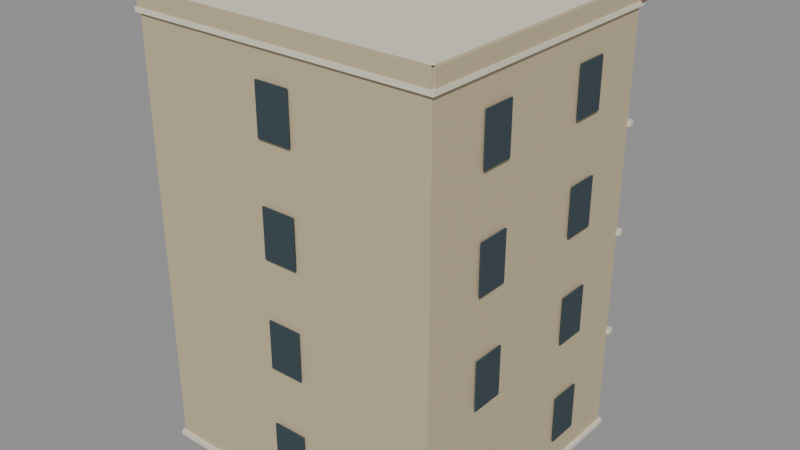 # Source: KOL_T3_MOD_06.blend  (saved by Blender 5.2.45; exported with 4.5.12 LTS)
import bpy
from mathutils import Matrix  # noqa: F401  (used for matrix-valued properties, if any)

bpy.ops.wm.read_factory_settings(use_empty=True)
scene = bpy.context.scene
scene.name = 'KOL_T3_MOD_06'

# ---- collections
col_kol_t3_mod_06__geometry = bpy.data.collections.new('KOL_T3_MOD_06__Geometry'); scene.collection.children.link(col_kol_t3_mod_06__geometry)

# ---- materials (node trees are filled in below, after node groups)
mat_t3_trim = bpy.data.materials.new('T3_Trim')
mat_t3_trim.diffuse_color = (0.7835, 0.7305, 0.5906, 1.0)
mat_t3_sand = bpy.data.materials.new('T3_Sand')
mat_t3_sand.diffuse_color = (0.5457, 0.4564, 0.2918, 1.0)
mat_t3_dark = bpy.data.materials.new('T3_Dark')
mat_t3_dark.diffuse_color = (0.03434, 0.05781, 0.07036, 1.0)
mat_t3_clay = bpy.data.materials.new('T3_Clay')
mat_t3_clay.diffuse_color = (0.2346, 0.1046, 0.08022, 1.0)

# ---- material node trees
mat_t3_trim.use_nodes = True; mat_t3_trim.node_tree.nodes.clear()
_N = mat_t3_trim.node_tree.nodes; _L = mat_t3_trim.node_tree.links
n0 = _N.new('ShaderNodeBsdfPrincipled'); n0.name = 'Principled BSDF'; n0.location = (-200, 100)
n0.inputs[0].default_value = (0.7835, 0.7305, 0.5906, 1.0)
n0.inputs[2].default_value = 0.86
n0.inputs[10].default_value = 0.005
n1 = _N.new('ShaderNodeOutputMaterial'); n1.name = 'Material Output'; n1.location = (200, 100)
_L.new(n0.outputs[0], n1.inputs[0])
n1.is_active_output = True
mat_t3_sand.use_nodes = True; mat_t3_sand.node_tree.nodes.clear()
_N = mat_t3_sand.node_tree.nodes; _L = mat_t3_sand.node_tree.links
n0 = _N.new('ShaderNodeBsdfPrincipled'); n0.name = 'Principled BSDF'; n0.location = (-200, 100)
n0.inputs[0].default_value = (0.5457, 0.4564, 0.2918, 1.0)
n0.inputs[2].default_value = 0.86
n0.inputs[10].default_value = 0.005
n1 = _N.new('ShaderNodeOutputMaterial'); n1.name = 'Material Output'; n1.location = (200, 100)
_L.new(n0.outputs[0], n1.inputs[0])
n1.is_active_output = True
mat_t3_dark.use_nodes = True; mat_t3_dark.node_tree.nodes.clear()
_N = mat_t3_dark.node_tree.nodes; _L = mat_t3_dark.node_tree.links
n0 = _N.new('ShaderNodeBsdfPrincipled'); n0.name = 'Principled BSDF'; n0.location = (-200, 100)
n0.inputs[0].default_value = (0.03434, 0.05781, 0.07036, 1.0)
n0.inputs[2].default_value = 0.86
n0.inputs[10].default_value = 0.005
n1 = _N.new('ShaderNodeOutputMaterial'); n1.name = 'Material Output'; n1.location = (200, 100)
_L.new(n0.outputs[0], n1.inputs[0])
n1.is_active_output = True
mat_t3_clay.use_nodes = True; mat_t3_clay.node_tree.nodes.clear()
_N = mat_t3_clay.node_tree.nodes; _L = mat_t3_clay.node_tree.links
n0 = _N.new('ShaderNodeBsdfPrincipled'); n0.name = 'Principled BSDF'; n0.location = (-200, 100)
n0.inputs[0].default_value = (0.2346, 0.1046, 0.08022, 1.0)
n0.inputs[2].default_value = 0.86
n0.inputs[10].default_value = 0.005
n1 = _N.new('ShaderNodeOutputMaterial'); n1.name = 'Material Output'; n1.location = (200, 100)
_L.new(n0.outputs[0], n1.inputs[0])
n1.is_active_output = True

# ---- meshes
me_kol_t3_mod_06__trim = bpy.data.meshes.new('KOL_T3_MOD_06__Trim')
me_kol_t3_mod_06__trim.from_pydata([(-17.3, 15.8, 0.0), (17.3, 15.8, 0.0), (17.3, 15.8, 0.6), (-17.3, 15.8, 0.6), (-17.3, -15.8, 0.0), (17.3, -15.8, 0.0), (17.3, -15.8, 0.6), (-17.3, -15.8, 0.6), (-17.35, 15.85, 47.97), (17.35, 15.85, 47.97), (17.35, 15.85, 48.47), (-17.35, 15.85, 48.47), (-17.35, -15.85, 47.97), (17.35, -15.85, 47.97), (17.35, -15.85, 48.47), (-17.35, -15.85, 48.47), (-12.66, 15.74, 0.175), (-8.415, 15.74, 0.175), (-8.415, 15.74, 8.225), (-12.66, 15.74, 8.225), (-12.66, 15.48, 0.175), (-8.415, 15.48, 0.175), (-8.415, 15.48, 8.225), (-12.66, 15.48, 8.225), (-2.525, 15.74, 2.725), (2.525, 15.74, 2.725), (2.525, 15.74, 9.875), (-2.525, 15.74, 9.875), (-2.525, 15.48, 2.725), (2.525, 15.48, 2.725), (2.525, 15.48, 9.875), (-2.525, 15.48, 9.875), (7.937, 15.74, 2.725), (12.99, 15.74, 2.725), (12.99, 15.74, 9.875), (7.937, 15.74, 9.875), (7.937, 15.48, 2.725), (12.99, 15.48, 2.725), (12.99, 15.48, 9.875), (7.937, 15.48, 9.875), (-12.99, 15.74, 14.73), (-7.937, 15.74, 14.73), (-7.937, 15.74, 21.88), (-12.99, 15.74, 21.88), (-12.99, 15.48, 14.73), (-7.937, 15.48, 14.73), (-7.937, 15.48, 21.88), (-12.99, 15.48, 21.88), (-2.525, 15.74, 14.73), (2.525, 15.74, 14.73), (2.525, 15.74, 21.88), (-2.525, 15.74, 21.88), (-2.525, 15.48, 14.73), (2.525, 15.48, 14.73), (2.525, 15.48, 21.88), (-2.525, 15.48, 21.88), (7.937, 15.74, 14.73), (12.99, 15.74, 14.73), (12.99, 15.74, 21.88), (7.937, 15.74, 21.88), (7.937, 15.48, 14.73), (12.99, 15.48, 14.73), (12.99, 15.48, 21.88), (7.937, 15.48, 21.88), (-12.99, 15.74, 26.73), (-7.937, 15.74, 26.73), (-7.937, 15.74, 33.88), (-12.99, 15.74, 33.88), (-12.99, 15.48, 26.73), (-7.937, 15.48, 26.73), (-7.937, 15.48, 33.88), (-12.99, 15.48, 33.88), (-2.525, 15.74, 26.73), (2.525, 15.74, 26.73), (2.525, 15.74, 33.88), (-2.525, 15.74, 33.88), (-2.525, 15.48, 26.73), (2.525, 15.48, 26.73), (2.525, 15.48, 33.88), (-2.525, 15.48, 33.88), (7.937, 15.74, 26.73), (12.99, 15.74, 26.73), (12.99, 15.74, 33.88), (7.937, 15.74, 33.88), (7.937, 15.48, 26.73), (12.99, 15.48, 26.73), (12.99, 15.48, 33.88), (7.937, 15.48, 33.88), (-12.99, 15.74, 38.72), (-7.937, 15.74, 38.72), (-7.937, 15.74, 45.88), (-12.99, 15.74, 45.88), (-12.99, 15.48, 38.72), (-7.937, 15.48, 38.72), (-7.937, 15.48, 45.88), (-12.99, 15.48, 45.88), (-2.525, 15.74, 38.72), (2.525, 15.74, 38.72), (2.525, 15.74, 45.88), (-2.525, 15.74, 45.88), (-2.525, 15.48, 38.72), (2.525, 15.48, 38.72), (2.525, 15.48, 45.88), (-2.525, 15.48, 45.88), (7.937, 15.74, 38.72), (12.99, 15.74, 38.72), (12.99, 15.74, 45.88), (7.937, 15.74, 45.88), (7.937, 15.48, 38.72), (12.99, 15.48, 38.72), (12.99, 15.48, 45.88), (7.937, 15.48, 45.88), (-14.96, 18.15, 11.82), (14.96, 18.15, 11.82), (14.96, 18.15, 12.38), (-14.96, 18.15, 12.38), (-14.96, 15.25, 11.82), (14.96, 15.25, 11.82), (14.96, 15.25, 12.38), (-14.96, 15.25, 12.38), (-15.0, 18.15, 15.24), (15.0, 18.15, 15.24), (15.0, 18.15, 15.4), (-15.0, 18.15, 15.4), (-15.0, 17.65, 15.24), (15.0, 17.65, 15.24), (15.0, 17.65, 15.4), (-15.0, 17.65, 15.4), (-14.96, 18.15, 23.83), (14.96, 18.15, 23.83), (14.96, 18.15, 24.38), (-14.96, 18.15, 24.38), (-14.96, 15.25, 23.83), (14.96, 15.25, 23.83), (14.96, 15.25, 24.38), (-14.96, 15.25, 24.38), (-15.0, 18.15, 27.24), (15.0, 18.15, 27.24), (15.0, 18.15, 27.4), (-15.0, 18.15, 27.4), (-15.0, 17.65, 27.24), (15.0, 17.65, 27.24), (15.0, 17.65, 27.4), (-15.0, 17.65, 27.4), (-14.96, 18.15, 35.83), (14.96, 18.15, 35.83), (14.96, 18.15, 36.38), (-14.96, 18.15, 36.38), (-14.96, 15.25, 35.83), (14.96, 15.25, 35.83), (14.96, 15.25, 36.38), (-14.96, 15.25, 36.38), (-15.0, 18.15, 39.24), (15.0, 18.15, 39.24), (15.0, 18.15, 39.4), (-15.0, 18.15, 39.4), (-15.0, 17.65, 39.24), (15.0, 17.65, 39.24), (15.0, 17.65, 39.4), (-15.0, 17.65, 39.4), (-17.3, 16.1, 11.88), (17.3, 16.1, 11.88), (17.3, 16.1, 12.43), (-17.3, 16.1, 12.43), (-17.3, 15.4, 11.88), (17.3, 15.4, 11.88), (17.3, 15.4, 12.43), (-17.3, 15.4, 12.43), (-17.3, 16.1, 23.88), (17.3, 16.1, 23.88), (17.3, 16.1, 24.42), (-17.3, 16.1, 24.42), (-17.3, 15.4, 23.88), (17.3, 15.4, 23.88), (17.3, 15.4, 24.42), (-17.3, 15.4, 24.42), (-17.3, 16.1, 35.88), (17.3, 16.1, 35.88), (17.3, 16.1, 36.42), (-17.3, 16.1, 36.42), (-17.3, 15.4, 35.88), (17.3, 15.4, 35.88), (17.3, 15.4, 36.42), (-17.3, 15.4, 36.42)], [], [(0, 3, 2, 1), (4, 5, 6, 7), (0, 4, 7, 3), (1, 2, 6, 5), (0, 1, 5, 4), (3, 7, 6, 2), (8, 11, 10, 9), (12, 13, 14, 15), (8, 12, 15, 11), (9, 10, 14, 13), (8, 9, 13, 12), (11, 15, 14, 10), (16, 19, 18, 17), (20, 21, 22, 23), (16, 20, 23, 19), (17, 18, 22, 21), (16, 17, 21, 20), (19, 23, 22, 18), (24, 27, 26, 25), (28, 29, 30, 31), (24, 28, 31, 27), (25, 26, 30, 29), (24, 25, 29, 28), (27, 31, 30, 26), (32, 35, 34, 33), (36, 37, 38, 39), (32, 36, 39, 35), (33, 34, 38, 37), (32, 33, 37, 36), (35, 39, 38, 34), (40, 43, 42, 41), (44, 45, 46, 47), (40, 44, 47, 43), (41, 42, 46, 45), (40, 41, 45, 44), (43, 47, 46, 42), (48, 51, 50, 49), (52, 53, 54, 55), (48, 52, 55, 51), (49, 50, 54, 53), (48, 49, 53, 52), (51, 55, 54, 50), (56, 59, 58, 57), (60, 61, 62, 63), (56, 60, 63, 59), (57, 58, 62, 61), (56, 57, 61, 60), (59, 63, 62, 58), (64, 67, 66, 65), (68, 69, 70, 71), (64, 68, 71, 67), (65, 66, 70, 69), (64, 65, 69, 68), (67, 71, 70, 66), (72, 75, 74, 73), (76, 77, 78, 79), (72, 76, 79, 75), (73, 74, 78, 77), (72, 73, 77, 76), (75, 79, 78, 74), (80, 83, 82, 81), (84, 85, 86, 87), (80, 84, 87, 83), (81, 82, 86, 85), (80, 81, 85, 84), (83, 87, 86, 82), (88, 91, 90, 89), (92, 93, 94, 95), (88, 92, 95, 91), (89, 90, 94, 93), (88, 89, 93, 92), (91, 95, 94, 90), (96, 99, 98, 97), (100, 101, 102, 103), (96, 100, 103, 99), (97, 98, 102, 101), (96, 97, 101, 100), (99, 103, 102, 98), (104, 107, 106, 105), (108, 109, 110, 111), (104, 108, 111, 107), (105, 106, 110, 109), (104, 105, 109, 108), (107, 111, 110, 106), (112, 115, 114, 113), (116, 117, 118, 119), (112, 116, 119, 115), (113, 114, 118, 117), (112, 113, 117, 116), (115, 119, 118, 114), (120, 123, 122, 121), (124, 125, 126, 127), (120, 124, 127, 123), (121, 122, 126, 125), (120, 121, 125, 124), (123, 127, 126, 122), (128, 131, 130, 129), (132, 133, 134, 135), (128, 132, 135, 131), (129, 130, 134, 133), (128, 129, 133, 132), (131, 135, 134, 130), (136, 139, 138, 137), (140, 141, 142, 143), (136, 140, 143, 139), (137, 138, 142, 141), (136, 137, 141, 140), (139, 143, 142, 138), (144, 147, 146, 145), (148, 149, 150, 151), (144, 148, 151, 147), (145, 146, 150, 149), (144, 145, 149, 148), (147, 151, 150, 146), (152, 155, 154, 153), (156, 157, 158, 159), (152, 156, 159, 155), (153, 154, 158, 157), (152, 153, 157, 156), (155, 159, 158, 154), (160, 163, 162, 161), (164, 165, 166, 167), (160, 164, 167, 163), (161, 162, 166, 165), (160, 161, 165, 164), (163, 167, 166, 162), (168, 171, 170, 169), (172, 173, 174, 175), (168, 172, 175, 171), (169, 170, 174, 173), (168, 169, 173, 172), (171, 175, 174, 170), (176, 179, 178, 177), (180, 181, 182, 183), (176, 180, 183, 179), (177, 178, 182, 181), (176, 177, 181, 180), (179, 183, 182, 178)])
me_kol_t3_mod_06__trim.materials.append(mat_t3_trim)
me_kol_t3_mod_06__trim.update()
me_kol_t3_mod_06__body = bpy.data.meshes.new('KOL_T3_MOD_06__Body')
me_kol_t3_mod_06__body.from_pydata([(-17.0, 15.5, 0.45), (17.0, 15.5, 0.45), (17.0, 15.5, 48.0), (-17.0, 15.5, 48.0), (-17.0, -15.5, 0.45), (17.0, -15.5, 0.45), (17.0, -15.5, 48.0), (-17.0, -15.5, 48.0), (-17.05, 15.75, 48.45), (17.05, 15.75, 48.45), (17.05, 15.75, 50.15), (-17.05, 15.75, 50.15), (-17.05, 15.25, 48.45), (17.05, 15.25, 48.45), (17.05, 15.25, 50.15), (-17.05, 15.25, 50.15), (-17.05, -15.25, 48.45), (17.05, -15.25, 48.45), (17.05, -15.25, 50.15), (-17.05, -15.25, 50.15), (-17.05, -15.75, 48.45), (17.05, -15.75, 48.45), (17.05, -15.75, 50.15), (-17.05, -15.75, 50.15), (-17.25, 15.5, 48.45), (-16.75, 15.5, 48.45), (-16.75, 15.5, 50.15), (-17.25, 15.5, 50.15), (-17.25, -15.5, 48.45), (-16.75, -15.5, 48.45), (-16.75, -15.5, 50.15), (-17.25, -15.5, 50.15), (16.75, 15.5, 48.45), (17.25, 15.5, 48.45), (17.25, 15.5, 50.15), (16.75, 15.5, 50.15), (16.75, -15.5, 48.45), (17.25, -15.5, 48.45), (17.25, -15.5, 50.15), (16.75, -15.5, 50.15), (-14.96, 18.09, 12.35), (14.96, 18.09, 12.35), (14.96, 18.09, 15.25), (-14.96, 18.09, 15.25), (-14.96, 17.71, 12.35), (14.96, 17.71, 12.35), (14.96, 17.71, 15.25), (-14.96, 17.71, 15.25), (-14.96, 17.9, 12.35), (-14.58, 17.9, 12.35), (-14.58, 17.9, 15.25), (-14.96, 17.9, 15.25), (-14.96, 15.25, 12.35), (-14.58, 15.25, 12.35), (-14.58, 15.25, 15.25), (-14.96, 15.25, 15.25), (14.58, 17.9, 12.35), (14.96, 17.9, 12.35), (14.96, 17.9, 15.25), (14.58, 17.9, 15.25), (14.58, 15.25, 12.35), (14.96, 15.25, 12.35), (14.96, 15.25, 15.25), (14.58, 15.25, 15.25), (-14.96, 18.09, 24.35), (14.96, 18.09, 24.35), (14.96, 18.09, 27.25), (-14.96, 18.09, 27.25), (-14.96, 17.71, 24.35), (14.96, 17.71, 24.35), (14.96, 17.71, 27.25), (-14.96, 17.71, 27.25), (-14.96, 17.9, 24.35), (-14.58, 17.9, 24.35), (-14.58, 17.9, 27.25), (-14.96, 17.9, 27.25), (-14.96, 15.25, 24.35), (-14.58, 15.25, 24.35), (-14.58, 15.25, 27.25), (-14.96, 15.25, 27.25), (14.58, 17.9, 24.35), (14.96, 17.9, 24.35), (14.96, 17.9, 27.25), (14.58, 17.9, 27.25), (14.58, 15.25, 24.35), (14.96, 15.25, 24.35), (14.96, 15.25, 27.25), (14.58, 15.25, 27.25), (-14.96, 18.09, 36.35), (14.96, 18.09, 36.35), (14.96, 18.09, 39.25), (-14.96, 18.09, 39.25), (-14.96, 17.71, 36.35), (14.96, 17.71, 36.35), (14.96, 17.71, 39.25), (-14.96, 17.71, 39.25), (-14.96, 17.9, 36.35), (-14.58, 17.9, 36.35), (-14.58, 17.9, 39.25), (-14.96, 17.9, 39.25), (-14.96, 15.25, 36.35), (-14.58, 15.25, 36.35), (-14.58, 15.25, 39.25), (-14.96, 15.25, 39.25), (14.58, 17.9, 36.35), (14.96, 17.9, 36.35), (14.96, 17.9, 39.25), (14.58, 17.9, 39.25), (14.58, 15.25, 36.35), (14.96, 15.25, 36.35), (14.96, 15.25, 39.25), (14.58, 15.25, 39.25)], [], [(0, 3, 2, 1), (4, 5, 6, 7), (0, 4, 7, 3), (1, 2, 6, 5), (0, 1, 5, 4), (3, 7, 6, 2), (8, 11, 10, 9), (12, 13, 14, 15), (8, 12, 15, 11), (9, 10, 14, 13), (8, 9, 13, 12), (11, 15, 14, 10), (16, 19, 18, 17), (20, 21, 22, 23), (16, 20, 23, 19), (17, 18, 22, 21), (16, 17, 21, 20), (19, 23, 22, 18), (24, 27, 26, 25), (28, 29, 30, 31), (24, 28, 31, 27), (25, 26, 30, 29), (24, 25, 29, 28), (27, 31, 30, 26), (32, 35, 34, 33), (36, 37, 38, 39), (32, 36, 39, 35), (33, 34, 38, 37), (32, 33, 37, 36), (35, 39, 38, 34), (40, 43, 42, 41), (44, 45, 46, 47), (40, 44, 47, 43), (41, 42, 46, 45), (40, 41, 45, 44), (43, 47, 46, 42), (48, 51, 50, 49), (52, 53, 54, 55), (48, 52, 55, 51), (49, 50, 54, 53), (48, 49, 53, 52), (51, 55, 54, 50), (56, 59, 58, 57), (60, 61, 62, 63), (56, 60, 63, 59), (57, 58, 62, 61), (56, 57, 61, 60), (59, 63, 62, 58), (64, 67, 66, 65), (68, 69, 70, 71), (64, 68, 71, 67), (65, 66, 70, 69), (64, 65, 69, 68), (67, 71, 70, 66), (72, 75, 74, 73), (76, 77, 78, 79), (72, 76, 79, 75), (73, 74, 78, 77), (72, 73, 77, 76), (75, 79, 78, 74), (80, 83, 82, 81), (84, 85, 86, 87), (80, 84, 87, 83), (81, 82, 86, 85), (80, 81, 85, 84), (83, 87, 86, 82), (88, 91, 90, 89), (92, 93, 94, 95), (88, 92, 95, 91), (89, 90, 94, 93), (88, 89, 93, 92), (91, 95, 94, 90), (96, 99, 98, 97), (100, 101, 102, 103), (96, 100, 103, 99), (97, 98, 102, 101), (96, 97, 101, 100), (99, 103, 102, 98), (104, 107, 106, 105), (108, 109, 110, 111), (104, 108, 111, 107), (105, 106, 110, 109), (104, 105, 109, 108), (107, 111, 110, 106)])
me_kol_t3_mod_06__body.materials.append(mat_t3_sand)
me_kol_t3_mod_06__body.update()
me_kol_t3_mod_06__dark = bpy.data.meshes.new('KOL_T3_MOD_06__Dark')
me_kol_t3_mod_06__dark.from_pydata([(-17.37, -8.93, 3.6), (-17.37, -5.33, 3.6), (-17.37, -5.33, 9.0), (-17.37, -8.93, 9.0), (-17.19, -8.93, 3.6), (-17.19, -5.33, 3.6), (-17.19, -5.33, 9.0), (-17.19, -8.93, 9.0), (-17.37, 5.33, 3.6), (-17.37, 8.93, 3.6), (-17.37, 8.93, 9.0), (-17.37, 5.33, 9.0), (-17.19, 5.33, 3.6), (-17.19, 8.93, 3.6), (-17.19, 8.93, 9.0), (-17.19, 5.33, 9.0), (17.37, 8.93, 3.6), (17.37, 5.33, 3.6), (17.37, 5.33, 9.0), (17.37, 8.93, 9.0), (17.19, 8.93, 3.6), (17.19, 5.33, 3.6), (17.19, 5.33, 9.0), (17.19, 8.93, 9.0), (17.37, -5.33, 3.6), (17.37, -8.93, 3.6), (17.37, -8.93, 9.0), (17.37, -5.33, 9.0), (17.19, -5.33, 3.6), (17.19, -8.93, 3.6), (17.19, -8.93, 9.0), (17.19, -5.33, 9.0), (1.9, -15.87, 3.6), (-1.9, -15.87, 3.6), (-1.9, -15.87, 9.0), (1.9, -15.87, 9.0), (1.9, -15.69, 3.6), (-1.9, -15.69, 3.6), (-1.9, -15.69, 9.0), (1.9, -15.69, 9.0), (-17.37, -8.93, 15.6), (-17.37, -5.33, 15.6), (-17.37, -5.33, 21.0), (-17.37, -8.93, 21.0), (-17.19, -8.93, 15.6), (-17.19, -5.33, 15.6), (-17.19, -5.33, 21.0), (-17.19, -8.93, 21.0), (-17.37, 5.33, 15.6), (-17.37, 8.93, 15.6), (-17.37, 8.93, 21.0), (-17.37, 5.33, 21.0), (-17.19, 5.33, 15.6), (-17.19, 8.93, 15.6), (-17.19, 8.93, 21.0), (-17.19, 5.33, 21.0), (17.37, 8.93, 15.6), (17.37, 5.33, 15.6), (17.37, 5.33, 21.0), (17.37, 8.93, 21.0), (17.19, 8.93, 15.6), (17.19, 5.33, 15.6), (17.19, 5.33, 21.0), (17.19, 8.93, 21.0), (17.37, -5.33, 15.6), (17.37, -8.93, 15.6), (17.37, -8.93, 21.0), (17.37, -5.33, 21.0), (17.19, -5.33, 15.6), (17.19, -8.93, 15.6), (17.19, -8.93, 21.0), (17.19, -5.33, 21.0), (1.9, -15.87, 15.6), (-1.9, -15.87, 15.6), (-1.9, -15.87, 21.0), (1.9, -15.87, 21.0), (1.9, -15.69, 15.6), (-1.9, -15.69, 15.6), (-1.9, -15.69, 21.0), (1.9, -15.69, 21.0), (-17.37, -8.93, 27.6), (-17.37, -5.33, 27.6), (-17.37, -5.33, 33.0), (-17.37, -8.93, 33.0), (-17.19, -8.93, 27.6), (-17.19, -5.33, 27.6), (-17.19, -5.33, 33.0), (-17.19, -8.93, 33.0), (-17.37, 5.33, 27.6), (-17.37, 8.93, 27.6), (-17.37, 8.93, 33.0), (-17.37, 5.33, 33.0), (-17.19, 5.33, 27.6), (-17.19, 8.93, 27.6), (-17.19, 8.93, 33.0), (-17.19, 5.33, 33.0), (17.37, 8.93, 27.6), (17.37, 5.33, 27.6), (17.37, 5.33, 33.0), (17.37, 8.93, 33.0), (17.19, 8.93, 27.6), (17.19, 5.33, 27.6), (17.19, 5.33, 33.0), (17.19, 8.93, 33.0), (17.37, -5.33, 27.6), (17.37, -8.93, 27.6), (17.37, -8.93, 33.0), (17.37, -5.33, 33.0), (17.19, -5.33, 27.6), (17.19, -8.93, 27.6), (17.19, -8.93, 33.0), (17.19, -5.33, 33.0), (1.9, -15.87, 27.6), (-1.9, -15.87, 27.6), (-1.9, -15.87, 33.0), (1.9, -15.87, 33.0), (1.9, -15.69, 27.6), (-1.9, -15.69, 27.6), (-1.9, -15.69, 33.0), (1.9, -15.69, 33.0), (-17.37, -8.93, 39.6), (-17.37, -5.33, 39.6), (-17.37, -5.33, 45.0), (-17.37, -8.93, 45.0), (-17.19, -8.93, 39.6), (-17.19, -5.33, 39.6), (-17.19, -5.33, 45.0), (-17.19, -8.93, 45.0), (-17.37, 5.33, 39.6), (-17.37, 8.93, 39.6), (-17.37, 8.93, 45.0), (-17.37, 5.33, 45.0), (-17.19, 5.33, 39.6), (-17.19, 8.93, 39.6), (-17.19, 8.93, 45.0), (-17.19, 5.33, 45.0), (17.37, 8.93, 39.6), (17.37, 5.33, 39.6), (17.37, 5.33, 45.0), (17.37, 8.93, 45.0), (17.19, 8.93, 39.6), (17.19, 5.33, 39.6), (17.19, 5.33, 45.0), (17.19, 8.93, 45.0), (17.37, -5.33, 39.6), (17.37, -8.93, 39.6), (17.37, -8.93, 45.0), (17.37, -5.33, 45.0), (17.19, -5.33, 39.6), (17.19, -8.93, 39.6), (17.19, -8.93, 45.0), (17.19, -5.33, 45.0), (1.9, -15.87, 39.6), (-1.9, -15.87, 39.6), (-1.9, -15.87, 45.0), (1.9, -15.87, 45.0), (1.9, -15.69, 39.6), (-1.9, -15.69, 39.6), (-1.9, -15.69, 45.0), (1.9, -15.69, 45.0), (-12.39, 15.87, 0.45), (-8.69, 15.87, 0.45), (-8.69, 15.87, 7.95), (-12.39, 15.87, 7.95), (-12.39, 15.69, 0.45), (-8.69, 15.69, 0.45), (-8.69, 15.69, 7.95), (-12.39, 15.69, 7.95), (-2.25, 15.87, 3.0), (2.25, 15.87, 3.0), (2.25, 15.87, 9.6), (-2.25, 15.87, 9.6), (-2.25, 15.69, 3.0), (2.25, 15.69, 3.0), (2.25, 15.69, 9.6), (-2.25, 15.69, 9.6), (8.212, 15.87, 3.0), (12.71, 15.87, 3.0), (12.71, 15.87, 9.6), (8.212, 15.87, 9.6), (8.212, 15.69, 3.0), (12.71, 15.69, 3.0), (12.71, 15.69, 9.6), (8.212, 15.69, 9.6), (-12.71, 15.87, 15.0), (-8.212, 15.87, 15.0), (-8.212, 15.87, 21.6), (-12.71, 15.87, 21.6), (-12.71, 15.69, 15.0), (-8.212, 15.69, 15.0), (-8.212, 15.69, 21.6), (-12.71, 15.69, 21.6), (-2.25, 15.87, 15.0), (2.25, 15.87, 15.0), (2.25, 15.87, 21.6), (-2.25, 15.87, 21.6), (-2.25, 15.69, 15.0), (2.25, 15.69, 15.0), (2.25, 15.69, 21.6), (-2.25, 15.69, 21.6), (8.212, 15.87, 15.0), (12.71, 15.87, 15.0), (12.71, 15.87, 21.6), (8.212, 15.87, 21.6), (8.212, 15.69, 15.0), (12.71, 15.69, 15.0), (12.71, 15.69, 21.6), (8.212, 15.69, 21.6), (-12.71, 15.87, 27.0), (-8.212, 15.87, 27.0), (-8.212, 15.87, 33.6), (-12.71, 15.87, 33.6), (-12.71, 15.69, 27.0), (-8.212, 15.69, 27.0), (-8.212, 15.69, 33.6), (-12.71, 15.69, 33.6), (-2.25, 15.87, 27.0), (2.25, 15.87, 27.0), (2.25, 15.87, 33.6), (-2.25, 15.87, 33.6), (-2.25, 15.69, 27.0), (2.25, 15.69, 27.0), (2.25, 15.69, 33.6), (-2.25, 15.69, 33.6), (8.212, 15.87, 27.0), (12.71, 15.87, 27.0), (12.71, 15.87, 33.6), (8.212, 15.87, 33.6), (8.212, 15.69, 27.0), (12.71, 15.69, 27.0), (12.71, 15.69, 33.6), (8.212, 15.69, 33.6), (-12.71, 15.87, 39.0), (-8.212, 15.87, 39.0), (-8.212, 15.87, 45.6), (-12.71, 15.87, 45.6), (-12.71, 15.69, 39.0), (-8.212, 15.69, 39.0), (-8.212, 15.69, 45.6), (-12.71, 15.69, 45.6), (-2.25, 15.87, 39.0), (2.25, 15.87, 39.0), (2.25, 15.87, 45.6), (-2.25, 15.87, 45.6), (-2.25, 15.69, 39.0), (2.25, 15.69, 39.0), (2.25, 15.69, 45.6), (-2.25, 15.69, 45.6), (8.212, 15.87, 39.0), (12.71, 15.87, 39.0), (12.71, 15.87, 45.6), (8.212, 15.87, 45.6), (8.212, 15.69, 39.0), (12.71, 15.69, 39.0), (12.71, 15.69, 45.6), (8.212, 15.69, 45.6)], [], [(0, 3, 2, 1), (4, 5, 6, 7), (0, 4, 7, 3), (1, 2, 6, 5), (0, 1, 5, 4), (3, 7, 6, 2), (8, 11, 10, 9), (12, 13, 14, 15), (8, 12, 15, 11), (9, 10, 14, 13), (8, 9, 13, 12), (11, 15, 14, 10), (16, 19, 18, 17), (20, 21, 22, 23), (16, 20, 23, 19), (17, 18, 22, 21), (16, 17, 21, 20), (19, 23, 22, 18), (24, 27, 26, 25), (28, 29, 30, 31), (24, 28, 31, 27), (25, 26, 30, 29), (24, 25, 29, 28), (27, 31, 30, 26), (32, 35, 34, 33), (36, 37, 38, 39), (32, 36, 39, 35), (33, 34, 38, 37), (32, 33, 37, 36), (35, 39, 38, 34), (40, 43, 42, 41), (44, 45, 46, 47), (40, 44, 47, 43), (41, 42, 46, 45), (40, 41, 45, 44), (43, 47, 46, 42), (48, 51, 50, 49), (52, 53, 54, 55), (48, 52, 55, 51), (49, 50, 54, 53), (48, 49, 53, 52), (51, 55, 54, 50), (56, 59, 58, 57), (60, 61, 62, 63), (56, 60, 63, 59), (57, 58, 62, 61), (56, 57, 61, 60), (59, 63, 62, 58), (64, 67, 66, 65), (68, 69, 70, 71), (64, 68, 71, 67), (65, 66, 70, 69), (64, 65, 69, 68), (67, 71, 70, 66), (72, 75, 74, 73), (76, 77, 78, 79), (72, 76, 79, 75), (73, 74, 78, 77), (72, 73, 77, 76), (75, 79, 78, 74), (80, 83, 82, 81), (84, 85, 86, 87), (80, 84, 87, 83), (81, 82, 86, 85), (80, 81, 85, 84), (83, 87, 86, 82), (88, 91, 90, 89), (92, 93, 94, 95), (88, 92, 95, 91), (89, 90, 94, 93), (88, 89, 93, 92), (91, 95, 94, 90), (96, 99, 98, 97), (100, 101, 102, 103), (96, 100, 103, 99), (97, 98, 102, 101), (96, 97, 101, 100), (99, 103, 102, 98), (104, 107, 106, 105), (108, 109, 110, 111), (104, 108, 111, 107), (105, 106, 110, 109), (104, 105, 109, 108), (107, 111, 110, 106), (112, 115, 114, 113), (116, 117, 118, 119), (112, 116, 119, 115), (113, 114, 118, 117), (112, 113, 117, 116), (115, 119, 118, 114), (120, 123, 122, 121), (124, 125, 126, 127), (120, 124, 127, 123), (121, 122, 126, 125), (120, 121, 125, 124), (123, 127, 126, 122), (128, 131, 130, 129), (132, 133, 134, 135), (128, 132, 135, 131), (129, 130, 134, 133), (128, 129, 133, 132), (131, 135, 134, 130), (136, 139, 138, 137), (140, 141, 142, 143), (136, 140, 143, 139), (137, 138, 142, 141), (136, 137, 141, 140), (139, 143, 142, 138), (144, 147, 146, 145), (148, 149, 150, 151), (144, 148, 151, 147), (145, 146, 150, 149), (144, 145, 149, 148), (147, 151, 150, 146), (152, 155, 154, 153), (156, 157, 158, 159), (152, 156, 159, 155), (153, 154, 158, 157), (152, 153, 157, 156), (155, 159, 158, 154), (160, 163, 162, 161), (164, 165, 166, 167), (160, 164, 167, 163), (161, 162, 166, 165), (160, 161, 165, 164), (163, 167, 166, 162), (168, 171, 170, 169), (172, 173, 174, 175), (168, 172, 175, 171), (169, 170, 174, 173), (168, 169, 173, 172), (171, 175, 174, 170), (176, 179, 178, 177), (180, 181, 182, 183), (176, 180, 183, 179), (177, 178, 182, 181), (176, 177, 181, 180), (179, 183, 182, 178), (184, 187, 186, 185), (188, 189, 190, 191), (184, 188, 191, 187), (185, 186, 190, 189), (184, 185, 189, 188), (187, 191, 190, 186), (192, 195, 194, 193), (196, 197, 198, 199), (192, 196, 199, 195), (193, 194, 198, 197), (192, 193, 197, 196), (195, 199, 198, 194), (200, 203, 202, 201), (204, 205, 206, 207), (200, 204, 207, 203), (201, 202, 206, 205), (200, 201, 205, 204), (203, 207, 206, 202), (208, 211, 210, 209), (212, 213, 214, 215), (208, 212, 215, 211), (209, 210, 214, 213), (208, 209, 213, 212), (211, 215, 214, 210), (216, 219, 218, 217), (220, 221, 222, 223), (216, 220, 223, 219), (217, 218, 222, 221), (216, 217, 221, 220), (219, 223, 222, 218), (224, 227, 226, 225), (228, 229, 230, 231), (224, 228, 231, 227), (225, 226, 230, 229), (224, 225, 229, 228), (227, 231, 230, 226), (232, 235, 234, 233), (236, 237, 238, 239), (232, 236, 239, 235), (233, 234, 238, 237), (232, 233, 237, 236), (235, 239, 238, 234), (240, 243, 242, 241), (244, 245, 246, 247), (240, 244, 247, 243), (241, 242, 246, 245), (240, 241, 245, 244), (243, 247, 246, 242), (248, 251, 250, 249), (252, 253, 254, 255), (248, 252, 255, 251), (249, 250, 254, 253), (248, 249, 253, 252), (251, 255, 254, 250)])
me_kol_t3_mod_06__dark.materials.append(mat_t3_dark)
me_kol_t3_mod_06__dark.update()
me_kol_t3_mod_06__accent = bpy.data.meshes.new('KOL_T3_MOD_06__Accent')
me_kol_t3_mod_06__accent.from_pydata([(-17.5, 17.6, 48.4), (17.5, 17.6, 48.4), (17.5, 17.6, 49.4), (-17.5, 17.6, 49.4), (-17.5, 15.2, 48.4), (17.5, 15.2, 48.4), (17.5, 15.2, 49.4), (-17.5, 15.2, 49.4)], [], [(0, 3, 2, 1), (4, 5, 6, 7), (0, 4, 7, 3), (1, 2, 6, 5), (0, 1, 5, 4), (3, 7, 6, 2)])
me_kol_t3_mod_06__accent.materials.append(mat_t3_clay)
me_kol_t3_mod_06__accent.update()

# ---- objects
ob_kol_t3_mod_06__trim = bpy.data.objects.new('KOL_T3_MOD_06__Trim', me_kol_t3_mod_06__trim)
ob_kol_t3_mod_06__body = bpy.data.objects.new('KOL_T3_MOD_06__Body', me_kol_t3_mod_06__body)
ob_kol_t3_mod_06__dark = bpy.data.objects.new('KOL_T3_MOD_06__Dark', me_kol_t3_mod_06__dark)
ob_kol_t3_mod_06__accent = bpy.data.objects.new('KOL_T3_MOD_06__Accent', me_kol_t3_mod_06__accent)

# ---- transforms, parenting, visibility, modifiers, constraints
ob_kol_t3_mod_06__trim.location = (0.0, 0.0, 0.0)
ob_kol_t3_mod_06__body.location = (0.0, 0.0, 0.0)
ob_kol_t3_mod_06__dark.location = (0.0, 0.0, 0.0)
ob_kol_t3_mod_06__accent.location = (0.0, 0.0, 0.0)

# ---- collection membership
col_kol_t3_mod_06__geometry.objects.link(ob_kol_t3_mod_06__trim)
col_kol_t3_mod_06__geometry.objects.link(ob_kol_t3_mod_06__body)
col_kol_t3_mod_06__geometry.objects.link(ob_kol_t3_mod_06__dark)
col_kol_t3_mod_06__geometry.objects.link(ob_kol_t3_mod_06__accent)

# ---- scene / render settings (as saved in the file)
scene.frame_start = 1; scene.frame_end = 250; scene.frame_set(1)
scene.render.engine = 'BLENDER_EEVEE_NEXT'
scene.render.image_settings.exr_codec = 'NONE'
scene.render.use_bake_clear = False
scene.render.bake_margin = 0
scene.render.bake_bias = 0.0
scene.render.bake_samples = 0
scene.render.simplify_subdivision_render = 0
scene.render.simplify_child_particles_render = 0.0
scene.render.compositor_device = 'GPU'
scene.eevee.use_volume_custom_range = False
scene.eevee.gtao_distance = 0.0
scene.eevee.use_fast_gi = False
scene.eevee.fast_gi_thickness_near = 0.1
scene.eevee.fast_gi_thickness_far = 0.0
scene.eevee.ray_tracing_options.screen_trace_thickness = 0.1
bpy.context.view_layer.update()

# ---- added for rendering (the .blend has no active camera and no usable light): camera, sun + grey world if the file has none
cam_auto = bpy.data.cameras.new('AutoCamera')
cam_auto.lens = 50.0
cam_auto.sensor_width = 36.0
cam_auto.clip_end = 1136.33
ob_auto_camera = bpy.data.objects.new('AutoCamera', cam_auto)
scene.collection.objects.link(ob_auto_camera)
ob_auto_camera.location = (64.7484, -76.5581, 76.8737)
ob_auto_camera.rotation_euler = (1.09748, -7.21219e-08, 0.694738)
scene.camera = ob_auto_camera
light_auto_sun = bpy.data.lights.new('AutoSun', 'SUN')
light_auto_sun.energy = 3.0
light_auto_sun.angle = 0.0523599
ob_auto_sun = bpy.data.objects.new('AutoSun', light_auto_sun)
scene.collection.objects.link(ob_auto_sun)
ob_auto_sun.rotation_euler = (0.872665, 0.174533, 0.523599)
if scene.world is None:
    world_auto = bpy.data.worlds.new('AutoWorld')
    world_auto.color = (0.3, 0.3, 0.3)
    scene.world = world_auto
bpy.context.view_layer.update()
